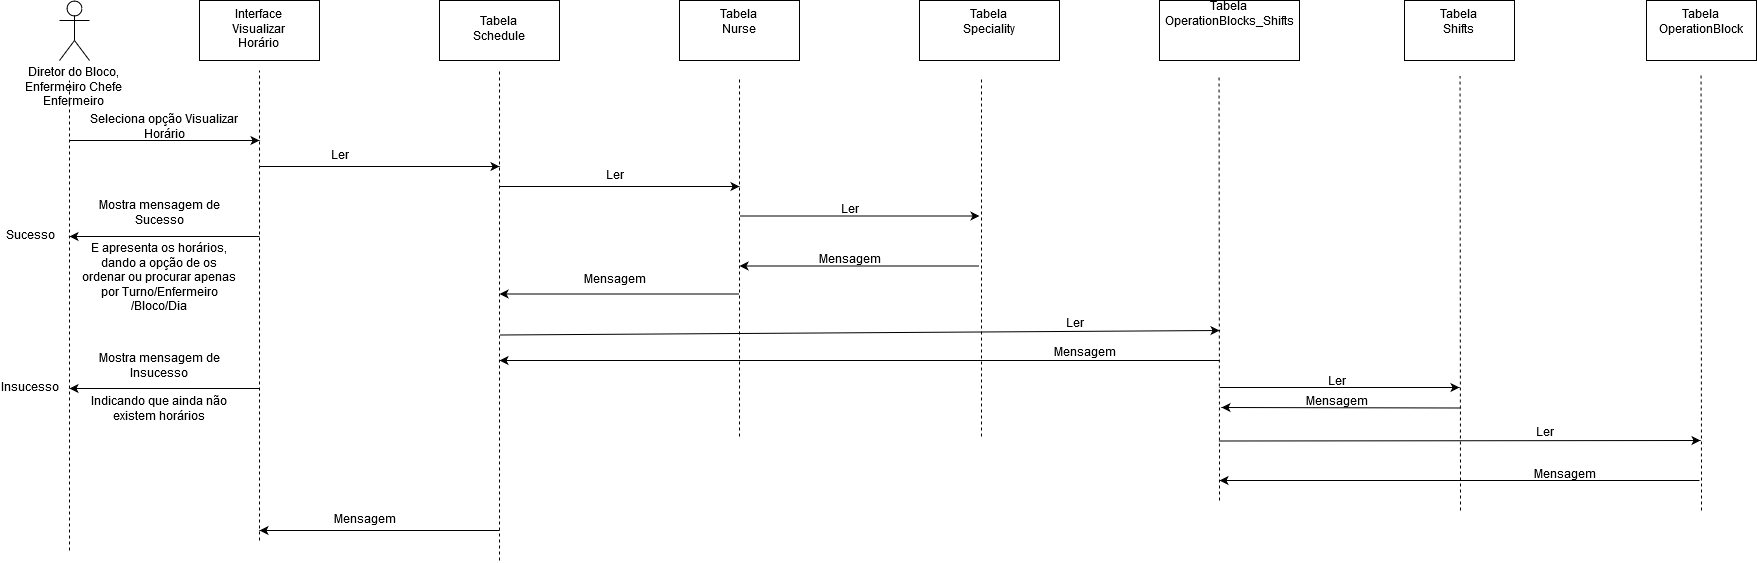

The diagram above was exported from draw.io. Its source (the exported page's mxGraphModel, read from the mxfile embedded in the PNG):
<mxGraphModel dx="1026" dy="582" grid="1" gridSize="10" guides="1" tooltips="1" connect="1" arrows="1" fold="1" page="1" pageScale="1" pageWidth="1169" pageHeight="1654" math="0" shadow="0">
  <root>
    <mxCell id="0" />
    <mxCell id="1" parent="0" />
    <mxCell id="2" value="Interface&lt;br&gt;Visualizar&lt;br&gt;Horário" style="rounded=0;whiteSpace=wrap;html=1;" parent="1" vertex="1">
      <mxGeometry x="240" y="20" width="120" height="60" as="geometry" />
    </mxCell>
    <mxCell id="3" value="Tabela&lt;br&gt;Schedule" style="rounded=0;whiteSpace=wrap;html=1;" parent="1" vertex="1">
      <mxGeometry x="480" y="20" width="120" height="60" as="geometry" />
    </mxCell>
    <mxCell id="4" value="&lt;div&gt;Diretor do Bloco,&lt;br&gt;&lt;/div&gt;&lt;div&gt;Enfermeiro Chefe&lt;/div&gt;&lt;div&gt;Enfermeiro&lt;br&gt;&lt;/div&gt;" style="shape=umlActor;verticalLabelPosition=bottom;labelBackgroundColor=#ffffff;verticalAlign=top;html=1;outlineConnect=0;" parent="1" vertex="1">
      <mxGeometry x="100" y="20" width="30" height="60" as="geometry" />
    </mxCell>
    <mxCell id="5" value="" style="endArrow=none;dashed=1;html=1;" parent="1" edge="1">
      <mxGeometry width="50" height="50" relative="1" as="geometry">
        <mxPoint x="110" y="570" as="sourcePoint" />
        <mxPoint x="110" y="100" as="targetPoint" />
      </mxGeometry>
    </mxCell>
    <mxCell id="6" value="" style="endArrow=none;dashed=1;html=1;" parent="1" edge="1">
      <mxGeometry width="50" height="50" relative="1" as="geometry">
        <mxPoint x="300" y="560" as="sourcePoint" />
        <mxPoint x="300" y="90" as="targetPoint" />
      </mxGeometry>
    </mxCell>
    <mxCell id="7" value="" style="endArrow=none;dashed=1;html=1;" parent="1" edge="1">
      <mxGeometry width="50" height="50" relative="1" as="geometry">
        <mxPoint x="540" y="580" as="sourcePoint" />
        <mxPoint x="540" y="90" as="targetPoint" />
      </mxGeometry>
    </mxCell>
    <mxCell id="8" value="" style="endArrow=classic;html=1;" parent="1" edge="1">
      <mxGeometry width="50" height="50" relative="1" as="geometry">
        <mxPoint x="110" y="160" as="sourcePoint" />
        <mxPoint x="300" y="160" as="targetPoint" />
      </mxGeometry>
    </mxCell>
    <mxCell id="9" value="Seleciona opção Visualizar Horário" style="text;html=1;strokeColor=none;fillColor=none;align=center;verticalAlign=middle;whiteSpace=wrap;rounded=0;" parent="1" vertex="1">
      <mxGeometry x="110" y="137" width="190" height="20" as="geometry" />
    </mxCell>
    <mxCell id="23" value="" style="endArrow=classic;html=1;" parent="1" edge="1">
      <mxGeometry width="50" height="50" relative="1" as="geometry">
        <mxPoint x="780" y="313.5" as="sourcePoint" />
        <mxPoint x="540" y="313.5" as="targetPoint" />
      </mxGeometry>
    </mxCell>
    <mxCell id="24" value="Mensagem" style="text;html=1;strokeColor=none;fillColor=none;align=center;verticalAlign=middle;whiteSpace=wrap;rounded=0;" parent="1" vertex="1">
      <mxGeometry x="370" y="530" width="70" height="20" as="geometry" />
    </mxCell>
    <mxCell id="25" value="" style="endArrow=classic;html=1;" parent="1" edge="1">
      <mxGeometry width="50" height="50" relative="1" as="geometry">
        <mxPoint x="300" y="256" as="sourcePoint" />
        <mxPoint x="110" y="256" as="targetPoint" />
      </mxGeometry>
    </mxCell>
    <mxCell id="26" value="&lt;div&gt;Mostra mensagem de Sucesso&lt;/div&gt;&lt;div&gt;&lt;br&gt;&lt;/div&gt;&lt;div&gt;E apresenta os horários, dando a opção de os ordenar ou procurar apenas por Turno/Enfermeiro/Bloco/Dia&lt;br&gt;&lt;/div&gt;" style="text;html=1;strokeColor=none;fillColor=none;align=center;verticalAlign=middle;whiteSpace=wrap;rounded=0;" parent="1" vertex="1">
      <mxGeometry x="120" y="266" width="160" height="20" as="geometry" />
    </mxCell>
    <mxCell id="27" value="Sucesso" style="text;html=1;strokeColor=none;fillColor=none;align=center;verticalAlign=middle;whiteSpace=wrap;rounded=0;" parent="1" vertex="1">
      <mxGeometry x="50" y="246" width="40" height="20" as="geometry" />
    </mxCell>
    <mxCell id="28" value="" style="endArrow=classic;html=1;" parent="1" edge="1">
      <mxGeometry width="50" height="50" relative="1" as="geometry">
        <mxPoint x="300" y="408" as="sourcePoint" />
        <mxPoint x="110" y="408" as="targetPoint" />
      </mxGeometry>
    </mxCell>
    <mxCell id="29" value="&lt;div&gt;Mostra mensagem de Insucesso&lt;/div&gt;&lt;div&gt;&lt;br&gt;&lt;/div&gt;&lt;div&gt;Indicando que ainda não existem horários&lt;br&gt;&lt;/div&gt;" style="text;html=1;strokeColor=none;fillColor=none;align=center;verticalAlign=middle;whiteSpace=wrap;rounded=0;" parent="1" vertex="1">
      <mxGeometry x="120" y="398" width="160" height="20" as="geometry" />
    </mxCell>
    <mxCell id="30" value="Insucesso" style="text;html=1;strokeColor=none;fillColor=none;align=center;verticalAlign=middle;whiteSpace=wrap;rounded=0;" parent="1" vertex="1">
      <mxGeometry x="50" y="398" width="40" height="20" as="geometry" />
    </mxCell>
    <mxCell id="39" value="" style="endArrow=classic;html=1;" parent="1" edge="1">
      <mxGeometry width="50" height="50" relative="1" as="geometry">
        <mxPoint x="300" y="186" as="sourcePoint" />
        <mxPoint x="540" y="186" as="targetPoint" />
      </mxGeometry>
    </mxCell>
    <mxCell id="40" value="Ler" style="text;html=1;strokeColor=none;fillColor=none;align=center;verticalAlign=middle;whiteSpace=wrap;rounded=0;" parent="1" vertex="1">
      <mxGeometry x="345" y="166" width="70" height="20" as="geometry" />
    </mxCell>
    <mxCell id="WMkjdSKS1CxL4XGFabBd-41" value="Tabela&lt;br&gt;&lt;div&gt;Nurse&lt;/div&gt;&lt;div&gt;&lt;br&gt;&lt;/div&gt;" style="rounded=0;whiteSpace=wrap;html=1;" parent="1" vertex="1">
      <mxGeometry x="720" y="20" width="120" height="60" as="geometry" />
    </mxCell>
    <mxCell id="WMkjdSKS1CxL4XGFabBd-42" value="" style="endArrow=none;dashed=1;html=1;" parent="1" edge="1">
      <mxGeometry width="50" height="50" relative="1" as="geometry">
        <mxPoint x="780" y="456" as="sourcePoint" />
        <mxPoint x="780" y="96" as="targetPoint" />
      </mxGeometry>
    </mxCell>
    <mxCell id="WMkjdSKS1CxL4XGFabBd-43" value="Tabela&lt;br&gt;&lt;div&gt;Speciality&lt;/div&gt;&lt;div&gt;&lt;br&gt;&lt;/div&gt;" style="rounded=0;whiteSpace=wrap;html=1;" parent="1" vertex="1">
      <mxGeometry x="960" y="20" width="140" height="60" as="geometry" />
    </mxCell>
    <mxCell id="WMkjdSKS1CxL4XGFabBd-46" value="" style="endArrow=none;dashed=1;html=1;" parent="1" edge="1">
      <mxGeometry width="50" height="50" relative="1" as="geometry">
        <mxPoint x="1022" y="456" as="sourcePoint" />
        <mxPoint x="1022" y="96" as="targetPoint" />
      </mxGeometry>
    </mxCell>
    <mxCell id="WMkjdSKS1CxL4XGFabBd-50" value="Tabela&lt;br&gt;&lt;div&gt;OperationBlocks_Shifts&lt;/div&gt;&lt;div&gt;&lt;br&gt;&lt;/div&gt;&lt;div&gt;&lt;br&gt;&lt;/div&gt;" style="rounded=0;whiteSpace=wrap;html=1;" parent="1" vertex="1">
      <mxGeometry x="1200" y="20" width="140" height="60" as="geometry" />
    </mxCell>
    <mxCell id="WMkjdSKS1CxL4XGFabBd-51" value="" style="endArrow=none;dashed=1;html=1;" parent="1" edge="1">
      <mxGeometry width="50" height="50" relative="1" as="geometry">
        <mxPoint x="1260" y="520" as="sourcePoint" />
        <mxPoint x="1259.5" y="96" as="targetPoint" />
      </mxGeometry>
    </mxCell>
    <mxCell id="WMkjdSKS1CxL4XGFabBd-56" value="" style="endArrow=classic;html=1;" parent="1" edge="1">
      <mxGeometry width="50" height="50" relative="1" as="geometry">
        <mxPoint x="540" y="550" as="sourcePoint" />
        <mxPoint x="300" y="550" as="targetPoint" />
      </mxGeometry>
    </mxCell>
    <mxCell id="WMkjdSKS1CxL4XGFabBd-57" value="Mensagem" style="text;html=1;strokeColor=none;fillColor=none;align=center;verticalAlign=middle;whiteSpace=wrap;rounded=0;" parent="1" vertex="1">
      <mxGeometry x="619.5" y="290" width="70" height="20" as="geometry" />
    </mxCell>
    <mxCell id="WMkjdSKS1CxL4XGFabBd-58" value="" style="endArrow=classic;html=1;" parent="1" edge="1">
      <mxGeometry width="50" height="50" relative="1" as="geometry">
        <mxPoint x="540" y="206" as="sourcePoint" />
        <mxPoint x="780" y="206" as="targetPoint" />
        <Array as="points">
          <mxPoint x="640" y="206" />
        </Array>
      </mxGeometry>
    </mxCell>
    <mxCell id="WMkjdSKS1CxL4XGFabBd-59" value="Ler" style="text;html=1;strokeColor=none;fillColor=none;align=center;verticalAlign=middle;whiteSpace=wrap;rounded=0;" parent="1" vertex="1">
      <mxGeometry x="619.5" y="186" width="70" height="20" as="geometry" />
    </mxCell>
    <mxCell id="WMkjdSKS1CxL4XGFabBd-61" value="" style="endArrow=classic;html=1;" parent="1" edge="1">
      <mxGeometry width="50" height="50" relative="1" as="geometry">
        <mxPoint x="1020" y="285.5" as="sourcePoint" />
        <mxPoint x="780" y="285.5" as="targetPoint" />
      </mxGeometry>
    </mxCell>
    <mxCell id="WMkjdSKS1CxL4XGFabBd-62" value="Mensagem" style="text;html=1;strokeColor=none;fillColor=none;align=center;verticalAlign=middle;whiteSpace=wrap;rounded=0;" parent="1" vertex="1">
      <mxGeometry x="855" y="270" width="70" height="20" as="geometry" />
    </mxCell>
    <mxCell id="WMkjdSKS1CxL4XGFabBd-63" value="" style="endArrow=classic;html=1;" parent="1" edge="1">
      <mxGeometry width="50" height="50" relative="1" as="geometry">
        <mxPoint x="780" y="235.5" as="sourcePoint" />
        <mxPoint x="1020" y="235.5" as="targetPoint" />
      </mxGeometry>
    </mxCell>
    <mxCell id="WMkjdSKS1CxL4XGFabBd-64" value="Ler" style="text;html=1;strokeColor=none;fillColor=none;align=center;verticalAlign=middle;whiteSpace=wrap;rounded=0;" parent="1" vertex="1">
      <mxGeometry x="855" y="220" width="70" height="20" as="geometry" />
    </mxCell>
    <mxCell id="WMkjdSKS1CxL4XGFabBd-67" value="" style="endArrow=classic;html=1;" parent="1" edge="1">
      <mxGeometry width="50" height="50" relative="1" as="geometry">
        <mxPoint x="1260" y="380" as="sourcePoint" />
        <mxPoint x="540" y="380" as="targetPoint" />
      </mxGeometry>
    </mxCell>
    <mxCell id="WMkjdSKS1CxL4XGFabBd-68" value="Mensagem" style="text;html=1;strokeColor=none;fillColor=none;align=center;verticalAlign=middle;whiteSpace=wrap;rounded=0;" parent="1" vertex="1">
      <mxGeometry x="1090" y="363" width="70" height="20" as="geometry" />
    </mxCell>
    <mxCell id="WMkjdSKS1CxL4XGFabBd-69" value="Ler" style="text;html=1;strokeColor=none;fillColor=none;align=center;verticalAlign=middle;whiteSpace=wrap;rounded=0;" parent="1" vertex="1">
      <mxGeometry x="1080" y="334" width="70" height="20" as="geometry" />
    </mxCell>
    <mxCell id="WMkjdSKS1CxL4XGFabBd-70" value="" style="endArrow=classic;html=1;" parent="1" edge="1">
      <mxGeometry width="50" height="50" relative="1" as="geometry">
        <mxPoint x="540" y="354.5" as="sourcePoint" />
        <mxPoint x="1260" y="350" as="targetPoint" />
      </mxGeometry>
    </mxCell>
    <mxCell id="WMkjdSKS1CxL4XGFabBd-71" value="Tabela&lt;br&gt;&lt;div&gt;Shifts&lt;/div&gt;&lt;div&gt;&lt;br&gt;&lt;/div&gt;" style="rounded=0;whiteSpace=wrap;html=1;" parent="1" vertex="1">
      <mxGeometry x="1445" y="20" width="110" height="60" as="geometry" />
    </mxCell>
    <mxCell id="WMkjdSKS1CxL4XGFabBd-72" value="" style="endArrow=none;dashed=1;html=1;" parent="1" edge="1">
      <mxGeometry width="50" height="50" relative="1" as="geometry">
        <mxPoint x="1501" y="530" as="sourcePoint" />
        <mxPoint x="1500.5" y="95.5" as="targetPoint" />
      </mxGeometry>
    </mxCell>
    <mxCell id="WMkjdSKS1CxL4XGFabBd-74" value="Mensagem" style="text;html=1;strokeColor=none;fillColor=none;align=center;verticalAlign=middle;whiteSpace=wrap;rounded=0;" parent="1" vertex="1">
      <mxGeometry x="1342" y="412" width="70" height="20" as="geometry" />
    </mxCell>
    <mxCell id="WMkjdSKS1CxL4XGFabBd-75" value="Ler" style="text;html=1;strokeColor=none;fillColor=none;align=center;verticalAlign=middle;whiteSpace=wrap;rounded=0;" parent="1" vertex="1">
      <mxGeometry x="1342" y="392" width="70" height="20" as="geometry" />
    </mxCell>
    <mxCell id="WMkjdSKS1CxL4XGFabBd-76" value="" style="endArrow=classic;html=1;" parent="1" edge="1">
      <mxGeometry width="50" height="50" relative="1" as="geometry">
        <mxPoint x="1260" y="407" as="sourcePoint" />
        <mxPoint x="1500" y="407" as="targetPoint" />
      </mxGeometry>
    </mxCell>
    <mxCell id="WMkjdSKS1CxL4XGFabBd-108" value="Tabela&lt;br&gt;&lt;div&gt;OperationBlock&lt;/div&gt;&lt;div&gt;&lt;br&gt;&lt;/div&gt;" style="rounded=0;whiteSpace=wrap;html=1;" parent="1" vertex="1">
      <mxGeometry x="1687" y="20" width="110" height="60" as="geometry" />
    </mxCell>
    <mxCell id="WMkjdSKS1CxL4XGFabBd-109" value="" style="endArrow=none;dashed=1;html=1;" parent="1" edge="1">
      <mxGeometry width="50" height="50" relative="1" as="geometry">
        <mxPoint x="1742" y="530" as="sourcePoint" />
        <mxPoint x="1741.5" y="94.5" as="targetPoint" />
      </mxGeometry>
    </mxCell>
    <mxCell id="WMkjdSKS1CxL4XGFabBd-110" value="" style="endArrow=classic;html=1;" parent="1" edge="1">
      <mxGeometry width="50" height="50" relative="1" as="geometry">
        <mxPoint x="1740" y="500" as="sourcePoint" />
        <mxPoint x="1260" y="500" as="targetPoint" />
      </mxGeometry>
    </mxCell>
    <mxCell id="WMkjdSKS1CxL4XGFabBd-111" value="Mensagem" style="text;html=1;strokeColor=none;fillColor=none;align=center;verticalAlign=middle;whiteSpace=wrap;rounded=0;" parent="1" vertex="1">
      <mxGeometry x="1570" y="485" width="70" height="20" as="geometry" />
    </mxCell>
    <mxCell id="WMkjdSKS1CxL4XGFabBd-112" value="Ler" style="text;html=1;strokeColor=none;fillColor=none;align=center;verticalAlign=middle;whiteSpace=wrap;rounded=0;" parent="1" vertex="1">
      <mxGeometry x="1550" y="443" width="70" height="20" as="geometry" />
    </mxCell>
    <mxCell id="WMkjdSKS1CxL4XGFabBd-113" value="" style="endArrow=classic;html=1;" parent="1" edge="1">
      <mxGeometry width="50" height="50" relative="1" as="geometry">
        <mxPoint x="1259" y="460.5" as="sourcePoint" />
        <mxPoint x="1741" y="460" as="targetPoint" />
      </mxGeometry>
    </mxCell>
    <mxCell id="CJMW4GOcjzMmWdw9OwCu-45" value="" style="endArrow=classic;html=1;" edge="1" parent="1">
      <mxGeometry width="50" height="50" relative="1" as="geometry">
        <mxPoint x="1502" y="427.5" as="sourcePoint" />
        <mxPoint x="1262" y="427" as="targetPoint" />
      </mxGeometry>
    </mxCell>
  </root>
</mxGraphModel>